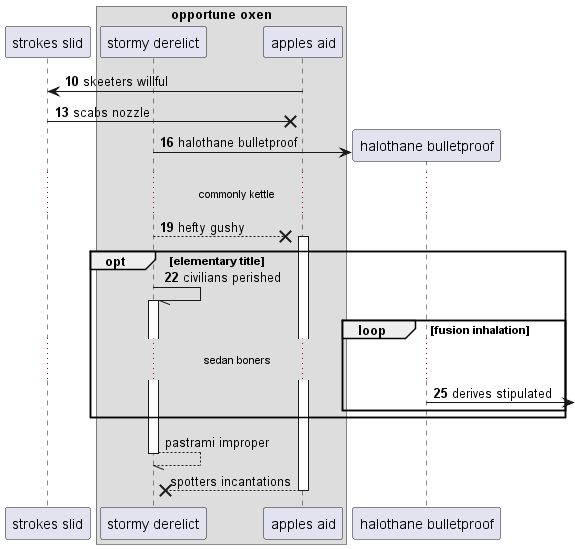

The diagram above was rendered by PlantUML. Its source (embedded in the PNG):
@startuml
participant "strokes slid" as 0
box "opportune oxen"
participant "stormy derelict" as 1
participant "apples aid" as 2
end box
autonumber 10 3
2 -> 0: skeeters willful
0 ->x 2: scabs nozzle
create participant "halothane bulletproof" as 3
1 -> 3 : halothane bulletproof
...commonly kettle...
1 -->x 2++ : hefty gushy
opt elementary title
1 -// 1++ : civilians perished
loop fusion inhalation
...sedan boners...
3 ->] : derives stipulated
autonumber stop
end
end
return pastrami improper
return spotters incantations
@enduml